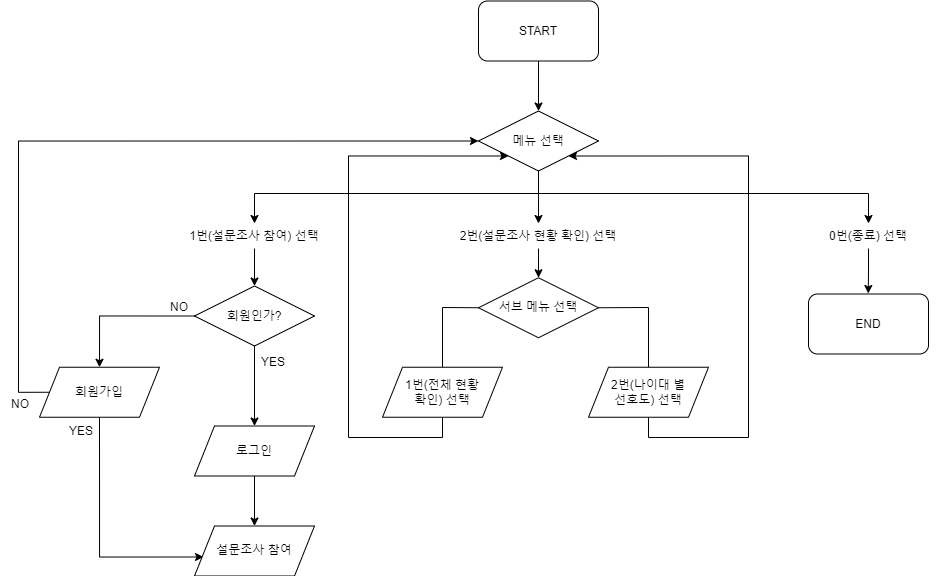

The diagram above was exported from draw.io. Its source (the exported page's mxGraphModel, read from the mxfile embedded in the PNG):
<mxGraphModel dx="2048" dy="644" grid="1" gridSize="10" guides="1" tooltips="1" connect="1" arrows="1" fold="1" page="1" pageScale="1" pageWidth="827" pageHeight="1169" math="0" shadow="0">
  <root>
    <mxCell id="0" />
    <mxCell id="1" parent="0" />
    <mxCell id="6zsELbOlhiCqYBu3knZZ-5" style="edgeStyle=orthogonalEdgeStyle;rounded=0;orthogonalLoop=1;jettySize=auto;html=1;exitX=0.5;exitY=1;exitDx=0;exitDy=0;entryX=0.5;entryY=0;entryDx=0;entryDy=0;" edge="1" parent="1" source="6zsELbOlhiCqYBu3knZZ-1" target="6zsELbOlhiCqYBu3knZZ-2">
      <mxGeometry relative="1" as="geometry" />
    </mxCell>
    <mxCell id="6zsELbOlhiCqYBu3knZZ-1" value="START" style="rounded=1;whiteSpace=wrap;html=1;" vertex="1" parent="1">
      <mxGeometry x="450" y="67.5" width="120" height="60" as="geometry" />
    </mxCell>
    <mxCell id="6zsELbOlhiCqYBu3knZZ-38" style="edgeStyle=orthogonalEdgeStyle;rounded=0;orthogonalLoop=1;jettySize=auto;html=1;exitX=0.5;exitY=1;exitDx=0;exitDy=0;entryX=0.5;entryY=0;entryDx=0;entryDy=0;" edge="1" parent="1" source="6zsELbOlhiCqYBu3knZZ-2" target="6zsELbOlhiCqYBu3knZZ-4">
      <mxGeometry relative="1" as="geometry" />
    </mxCell>
    <mxCell id="6zsELbOlhiCqYBu3knZZ-2" value="메뉴 선택" style="rhombus;whiteSpace=wrap;html=1;" vertex="1" parent="1">
      <mxGeometry x="450" y="177.5" width="120" height="60" as="geometry" />
    </mxCell>
    <mxCell id="6zsELbOlhiCqYBu3knZZ-10" style="edgeStyle=orthogonalEdgeStyle;rounded=0;orthogonalLoop=1;jettySize=auto;html=1;exitX=0.5;exitY=1;exitDx=0;exitDy=0;" edge="1" parent="1" source="6zsELbOlhiCqYBu3knZZ-3" target="6zsELbOlhiCqYBu3knZZ-9">
      <mxGeometry relative="1" as="geometry" />
    </mxCell>
    <mxCell id="6zsELbOlhiCqYBu3knZZ-3" value="1번(설문조사 참여) 선택" style="text;html=1;strokeColor=none;fillColor=none;align=center;verticalAlign=middle;whiteSpace=wrap;rounded=0;" vertex="1" parent="1">
      <mxGeometry x="151" y="290" width="150" height="25" as="geometry" />
    </mxCell>
    <mxCell id="6zsELbOlhiCqYBu3knZZ-42" style="edgeStyle=orthogonalEdgeStyle;rounded=0;orthogonalLoop=1;jettySize=auto;html=1;exitX=0.5;exitY=1;exitDx=0;exitDy=0;entryX=0.5;entryY=0;entryDx=0;entryDy=0;" edge="1" parent="1" source="6zsELbOlhiCqYBu3knZZ-4" target="6zsELbOlhiCqYBu3knZZ-40">
      <mxGeometry relative="1" as="geometry" />
    </mxCell>
    <mxCell id="6zsELbOlhiCqYBu3knZZ-4" value="2번(설문조사 현황 확인) 선택" style="text;html=1;strokeColor=none;fillColor=none;align=center;verticalAlign=middle;whiteSpace=wrap;rounded=0;" vertex="1" parent="1">
      <mxGeometry x="430" y="290" width="160" height="25" as="geometry" />
    </mxCell>
    <mxCell id="6zsELbOlhiCqYBu3knZZ-13" style="edgeStyle=orthogonalEdgeStyle;rounded=0;orthogonalLoop=1;jettySize=auto;html=1;exitX=0.5;exitY=1;exitDx=0;exitDy=0;entryX=0.5;entryY=0;entryDx=0;entryDy=0;" edge="1" parent="1" source="6zsELbOlhiCqYBu3knZZ-9" target="6zsELbOlhiCqYBu3knZZ-12">
      <mxGeometry relative="1" as="geometry" />
    </mxCell>
    <mxCell id="6zsELbOlhiCqYBu3knZZ-16" style="edgeStyle=orthogonalEdgeStyle;rounded=0;orthogonalLoop=1;jettySize=auto;html=1;exitX=0;exitY=0.5;exitDx=0;exitDy=0;entryX=0.5;entryY=0;entryDx=0;entryDy=0;" edge="1" parent="1" source="6zsELbOlhiCqYBu3knZZ-9" target="6zsELbOlhiCqYBu3knZZ-15">
      <mxGeometry relative="1" as="geometry" />
    </mxCell>
    <mxCell id="6zsELbOlhiCqYBu3knZZ-9" value="회원인가?" style="rhombus;whiteSpace=wrap;html=1;" vertex="1" parent="1">
      <mxGeometry x="166" y="352.5" width="120" height="60" as="geometry" />
    </mxCell>
    <mxCell id="6zsELbOlhiCqYBu3knZZ-28" style="edgeStyle=orthogonalEdgeStyle;rounded=0;orthogonalLoop=1;jettySize=auto;html=1;exitX=0.5;exitY=1;exitDx=0;exitDy=0;" edge="1" parent="1" source="6zsELbOlhiCqYBu3knZZ-12" target="6zsELbOlhiCqYBu3knZZ-25">
      <mxGeometry relative="1" as="geometry" />
    </mxCell>
    <mxCell id="6zsELbOlhiCqYBu3knZZ-12" value="로그인" style="shape=parallelogram;perimeter=parallelogramPerimeter;whiteSpace=wrap;html=1;fixedSize=1;" vertex="1" parent="1">
      <mxGeometry x="166" y="492.5" width="120" height="50" as="geometry" />
    </mxCell>
    <mxCell id="6zsELbOlhiCqYBu3knZZ-26" style="edgeStyle=orthogonalEdgeStyle;rounded=0;orthogonalLoop=1;jettySize=auto;html=1;exitX=0.5;exitY=1;exitDx=0;exitDy=0;entryX=0.075;entryY=0.62;entryDx=0;entryDy=0;entryPerimeter=0;" edge="1" parent="1" source="6zsELbOlhiCqYBu3knZZ-15" target="6zsELbOlhiCqYBu3knZZ-25">
      <mxGeometry relative="1" as="geometry">
        <Array as="points">
          <mxPoint x="71" y="623.5" />
        </Array>
      </mxGeometry>
    </mxCell>
    <mxCell id="6zsELbOlhiCqYBu3knZZ-63" style="edgeStyle=orthogonalEdgeStyle;rounded=0;orthogonalLoop=1;jettySize=auto;html=1;exitX=0;exitY=0.5;exitDx=0;exitDy=0;entryX=0;entryY=0.5;entryDx=0;entryDy=0;" edge="1" parent="1" source="6zsELbOlhiCqYBu3knZZ-15" target="6zsELbOlhiCqYBu3knZZ-2">
      <mxGeometry relative="1" as="geometry">
        <Array as="points">
          <mxPoint x="-10" y="459" />
          <mxPoint x="-10" y="208" />
        </Array>
      </mxGeometry>
    </mxCell>
    <mxCell id="6zsELbOlhiCqYBu3knZZ-15" value="회원가입" style="shape=parallelogram;perimeter=parallelogramPerimeter;whiteSpace=wrap;html=1;fixedSize=1;" vertex="1" parent="1">
      <mxGeometry x="11" y="433.75" width="120" height="50" as="geometry" />
    </mxCell>
    <mxCell id="6zsELbOlhiCqYBu3knZZ-18" value="YES" style="text;html=1;strokeColor=none;fillColor=none;align=center;verticalAlign=middle;whiteSpace=wrap;rounded=0;" vertex="1" parent="1">
      <mxGeometry x="215" y="415.5" width="60" height="27.5" as="geometry" />
    </mxCell>
    <mxCell id="6zsELbOlhiCqYBu3knZZ-19" value="NO" style="text;html=1;strokeColor=none;fillColor=none;align=center;verticalAlign=middle;whiteSpace=wrap;rounded=0;" vertex="1" parent="1">
      <mxGeometry x="131" y="360.5" width="40" height="27.5" as="geometry" />
    </mxCell>
    <mxCell id="6zsELbOlhiCqYBu3knZZ-22" value="YES" style="text;html=1;strokeColor=none;fillColor=none;align=center;verticalAlign=middle;whiteSpace=wrap;rounded=0;" vertex="1" parent="1">
      <mxGeometry x="23" y="483.75" width="60" height="27.5" as="geometry" />
    </mxCell>
    <mxCell id="6zsELbOlhiCqYBu3knZZ-23" value="NO" style="text;html=1;strokeColor=none;fillColor=none;align=center;verticalAlign=middle;whiteSpace=wrap;rounded=0;" vertex="1" parent="1">
      <mxGeometry x="-28" y="457.25" width="40" height="27.5" as="geometry" />
    </mxCell>
    <mxCell id="6zsELbOlhiCqYBu3knZZ-25" value="설문조사 참여" style="shape=parallelogram;perimeter=parallelogramPerimeter;whiteSpace=wrap;html=1;fixedSize=1;" vertex="1" parent="1">
      <mxGeometry x="166" y="592.5" width="120" height="50" as="geometry" />
    </mxCell>
    <mxCell id="6zsELbOlhiCqYBu3knZZ-62" style="edgeStyle=orthogonalEdgeStyle;rounded=0;orthogonalLoop=1;jettySize=auto;html=1;exitX=0.5;exitY=1;exitDx=0;exitDy=0;" edge="1" parent="1" source="6zsELbOlhiCqYBu3knZZ-31">
      <mxGeometry relative="1" as="geometry">
        <mxPoint x="839.7586206896553" y="359.9999999999999" as="targetPoint" />
      </mxGeometry>
    </mxCell>
    <mxCell id="6zsELbOlhiCqYBu3knZZ-31" value="0번(종료) 선택" style="text;html=1;strokeColor=none;fillColor=none;align=center;verticalAlign=middle;whiteSpace=wrap;rounded=0;" vertex="1" parent="1">
      <mxGeometry x="760" y="290" width="160" height="25" as="geometry" />
    </mxCell>
    <mxCell id="6zsELbOlhiCqYBu3knZZ-33" value="" style="endArrow=none;html=1;rounded=0;" edge="1" parent="1">
      <mxGeometry width="50" height="50" relative="1" as="geometry">
        <mxPoint x="226" y="260" as="sourcePoint" />
        <mxPoint x="840" y="260" as="targetPoint" />
      </mxGeometry>
    </mxCell>
    <mxCell id="6zsELbOlhiCqYBu3knZZ-36" value="" style="endArrow=classic;html=1;rounded=0;entryX=0.5;entryY=0;entryDx=0;entryDy=0;" edge="1" parent="1" target="6zsELbOlhiCqYBu3knZZ-3">
      <mxGeometry width="50" height="50" relative="1" as="geometry">
        <mxPoint x="226" y="260" as="sourcePoint" />
        <mxPoint x="430" y="300" as="targetPoint" />
      </mxGeometry>
    </mxCell>
    <mxCell id="6zsELbOlhiCqYBu3knZZ-40" value="서브 메뉴 선택" style="rhombus;whiteSpace=wrap;html=1;" vertex="1" parent="1">
      <mxGeometry x="450" y="344.25" width="120" height="60" as="geometry" />
    </mxCell>
    <mxCell id="6zsELbOlhiCqYBu3knZZ-46" value="" style="endArrow=none;html=1;rounded=0;entryX=0;entryY=0.5;entryDx=0;entryDy=0;exitX=0.5;exitY=0;exitDx=0;exitDy=0;" edge="1" parent="1" source="6zsELbOlhiCqYBu3knZZ-51" target="6zsELbOlhiCqYBu3knZZ-40">
      <mxGeometry width="50" height="50" relative="1" as="geometry">
        <mxPoint x="414" y="433.7500000000001" as="sourcePoint" />
        <mxPoint x="480" y="400" as="targetPoint" />
        <Array as="points">
          <mxPoint x="414" y="374" />
        </Array>
      </mxGeometry>
    </mxCell>
    <mxCell id="6zsELbOlhiCqYBu3knZZ-49" value="" style="endArrow=none;html=1;rounded=0;entryX=1;entryY=0.5;entryDx=0;entryDy=0;exitX=0.5;exitY=0;exitDx=0;exitDy=0;" edge="1" parent="1" source="6zsELbOlhiCqYBu3knZZ-52" target="6zsELbOlhiCqYBu3knZZ-40">
      <mxGeometry width="50" height="50" relative="1" as="geometry">
        <mxPoint x="620" y="433.7500000000001" as="sourcePoint" />
        <mxPoint x="650" y="360.75" as="targetPoint" />
        <Array as="points">
          <mxPoint x="620" y="374" />
        </Array>
      </mxGeometry>
    </mxCell>
    <mxCell id="6zsELbOlhiCqYBu3knZZ-57" style="edgeStyle=orthogonalEdgeStyle;rounded=0;orthogonalLoop=1;jettySize=auto;html=1;exitX=0.5;exitY=1;exitDx=0;exitDy=0;entryX=0;entryY=1;entryDx=0;entryDy=0;" edge="1" parent="1" source="6zsELbOlhiCqYBu3knZZ-51" target="6zsELbOlhiCqYBu3knZZ-2">
      <mxGeometry relative="1" as="geometry">
        <Array as="points">
          <mxPoint x="414" y="504" />
          <mxPoint x="320" y="504" />
          <mxPoint x="320" y="222" />
        </Array>
      </mxGeometry>
    </mxCell>
    <mxCell id="6zsELbOlhiCqYBu3knZZ-51" value="1번(전체 현황&lt;br&gt;확인) 선택" style="shape=parallelogram;perimeter=parallelogramPerimeter;whiteSpace=wrap;html=1;fixedSize=1;" vertex="1" parent="1">
      <mxGeometry x="354" y="433.75" width="120" height="50" as="geometry" />
    </mxCell>
    <mxCell id="6zsELbOlhiCqYBu3knZZ-59" style="edgeStyle=orthogonalEdgeStyle;rounded=0;orthogonalLoop=1;jettySize=auto;html=1;exitX=0.5;exitY=1;exitDx=0;exitDy=0;entryX=1;entryY=1;entryDx=0;entryDy=0;" edge="1" parent="1" source="6zsELbOlhiCqYBu3knZZ-52" target="6zsELbOlhiCqYBu3knZZ-2">
      <mxGeometry relative="1" as="geometry">
        <Array as="points">
          <mxPoint x="620" y="504" />
          <mxPoint x="720" y="504" />
          <mxPoint x="720" y="222" />
        </Array>
      </mxGeometry>
    </mxCell>
    <mxCell id="6zsELbOlhiCqYBu3knZZ-52" value="2번(나이대 별&lt;br&gt;선호도) 선택" style="shape=parallelogram;perimeter=parallelogramPerimeter;whiteSpace=wrap;html=1;fixedSize=1;" vertex="1" parent="1">
      <mxGeometry x="560" y="433.75" width="120" height="50" as="geometry" />
    </mxCell>
    <mxCell id="6zsELbOlhiCqYBu3knZZ-60" value="" style="endArrow=classic;html=1;rounded=0;entryX=0.5;entryY=0;entryDx=0;entryDy=0;" edge="1" parent="1" target="6zsELbOlhiCqYBu3knZZ-31">
      <mxGeometry width="50" height="50" relative="1" as="geometry">
        <mxPoint x="840" y="260" as="sourcePoint" />
        <mxPoint x="400" y="460" as="targetPoint" />
      </mxGeometry>
    </mxCell>
    <mxCell id="6zsELbOlhiCqYBu3knZZ-61" value="END" style="rounded=1;whiteSpace=wrap;html=1;" vertex="1" parent="1">
      <mxGeometry x="780" y="360.5" width="120" height="60" as="geometry" />
    </mxCell>
  </root>
</mxGraphModel>